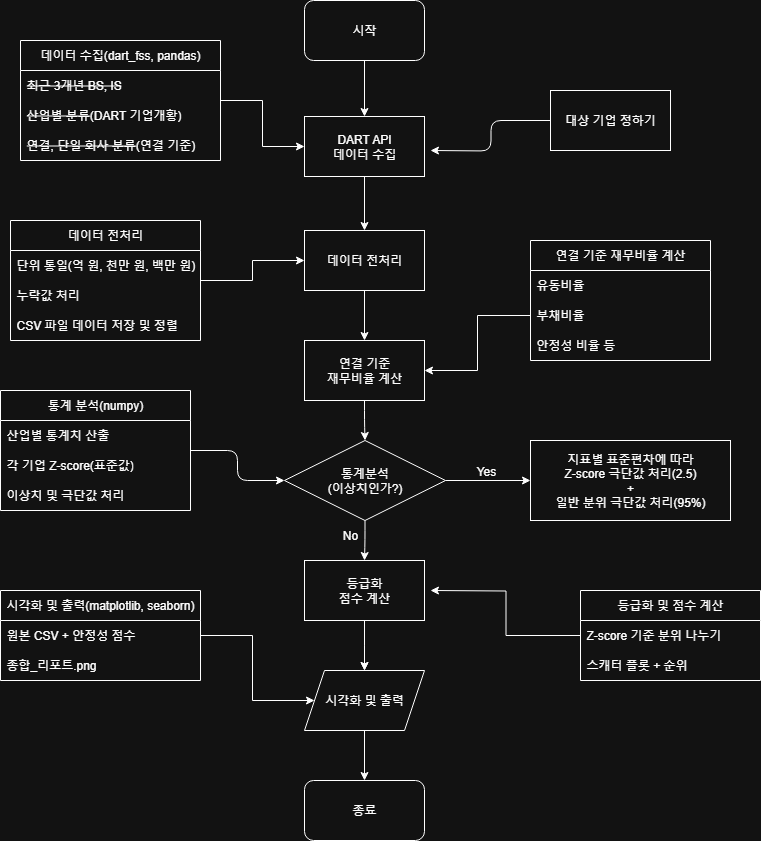

The diagram above was exported from draw.io. Its source (the exported page's mxGraphModel, read from the mxfile embedded in the PNG):
<mxGraphModel dx="1042" dy="527" grid="1" gridSize="10" guides="0" tooltips="1" connect="1" arrows="1" fold="1" page="1" pageScale="1" pageWidth="827" pageHeight="1169" background="none" math="0" shadow="0">
  <root>
    <mxCell id="0" />
    <mxCell id="1" parent="0" />
    <mxCell id="Pbazb3jmAfr5pcNrObVd-4" value="" style="edgeStyle=orthogonalEdgeStyle;rounded=0;orthogonalLoop=1;jettySize=auto;html=1;labelBackgroundColor=none;fontColor=default;entryX=0.5;entryY=0;entryDx=0;entryDy=0;" parent="1" source="Pbazb3jmAfr5pcNrObVd-1" target="Pbazb3jmAfr5pcNrObVd-2" edge="1">
      <mxGeometry relative="1" as="geometry" />
    </mxCell>
    <mxCell id="Pbazb3jmAfr5pcNrObVd-1" value="시작" style="rounded=1;whiteSpace=wrap;html=1;labelBackgroundColor=none;" parent="1" vertex="1">
      <mxGeometry x="354" y="30" width="120" height="60" as="geometry" />
    </mxCell>
    <mxCell id="Pbazb3jmAfr5pcNrObVd-6" value="" style="edgeStyle=orthogonalEdgeStyle;rounded=0;orthogonalLoop=1;jettySize=auto;html=1;labelBackgroundColor=none;fontColor=default;" parent="1" source="Pbazb3jmAfr5pcNrObVd-2" target="Pbazb3jmAfr5pcNrObVd-5" edge="1">
      <mxGeometry relative="1" as="geometry" />
    </mxCell>
    <mxCell id="Pbazb3jmAfr5pcNrObVd-2" value="DART API&lt;br&gt;데이터 수집" style="rounded=0;whiteSpace=wrap;html=1;labelBackgroundColor=none;" parent="1" vertex="1">
      <mxGeometry x="354" y="146" width="120" height="60" as="geometry" />
    </mxCell>
    <mxCell id="Pbazb3jmAfr5pcNrObVd-8" value="" style="edgeStyle=orthogonalEdgeStyle;rounded=0;orthogonalLoop=1;jettySize=auto;html=1;labelBackgroundColor=none;fontColor=default;" parent="1" source="Pbazb3jmAfr5pcNrObVd-5" target="Pbazb3jmAfr5pcNrObVd-7" edge="1">
      <mxGeometry relative="1" as="geometry" />
    </mxCell>
    <mxCell id="Pbazb3jmAfr5pcNrObVd-5" value="데이터 전처리" style="rounded=0;whiteSpace=wrap;html=1;labelBackgroundColor=none;" parent="1" vertex="1">
      <mxGeometry x="354" y="260" width="120" height="60" as="geometry" />
    </mxCell>
    <mxCell id="3xsRQ2i86KAYwUW2FKTo-20" value="" style="edgeStyle=orthogonalEdgeStyle;orthogonalLoop=1;jettySize=auto;html=1;" parent="1" source="Pbazb3jmAfr5pcNrObVd-7" target="3xsRQ2i86KAYwUW2FKTo-19" edge="1">
      <mxGeometry relative="1" as="geometry" />
    </mxCell>
    <mxCell id="Pbazb3jmAfr5pcNrObVd-7" value="&lt;div&gt;연결 기준&lt;/div&gt;재무비율 계산" style="rounded=0;whiteSpace=wrap;html=1;labelBackgroundColor=none;" parent="1" vertex="1">
      <mxGeometry x="354" y="370" width="120" height="60" as="geometry" />
    </mxCell>
    <mxCell id="Pbazb3jmAfr5pcNrObVd-14" value="" style="edgeStyle=orthogonalEdgeStyle;rounded=0;orthogonalLoop=1;jettySize=auto;html=1;labelBackgroundColor=none;fontColor=default;" parent="1" source="Pbazb3jmAfr5pcNrObVd-11" edge="1">
      <mxGeometry relative="1" as="geometry">
        <mxPoint x="414" y="700" as="targetPoint" />
      </mxGeometry>
    </mxCell>
    <mxCell id="Pbazb3jmAfr5pcNrObVd-11" value="등급화&lt;div&gt;점수 계산&lt;/div&gt;" style="rounded=0;whiteSpace=wrap;html=1;labelBackgroundColor=none;" parent="1" vertex="1">
      <mxGeometry x="354" y="590" width="120" height="60" as="geometry" />
    </mxCell>
    <mxCell id="Pbazb3jmAfr5pcNrObVd-76" value="" style="edgeStyle=orthogonalEdgeStyle;rounded=0;orthogonalLoop=1;jettySize=auto;html=1;labelBackgroundColor=none;fontColor=default;" parent="1" source="Pbazb3jmAfr5pcNrObVd-16" target="Pbazb3jmAfr5pcNrObVd-75" edge="1">
      <mxGeometry relative="1" as="geometry" />
    </mxCell>
    <mxCell id="Pbazb3jmAfr5pcNrObVd-16" value="시각화 및 출력" style="shape=parallelogram;perimeter=parallelogramPerimeter;whiteSpace=wrap;html=1;fixedSize=1;labelBackgroundColor=none;" parent="1" vertex="1">
      <mxGeometry x="354" y="700" width="120" height="60" as="geometry" />
    </mxCell>
    <mxCell id="Pbazb3jmAfr5pcNrObVd-57" style="edgeStyle=orthogonalEdgeStyle;rounded=0;orthogonalLoop=1;jettySize=auto;html=1;entryX=0;entryY=0.5;entryDx=0;entryDy=0;labelBackgroundColor=none;fontColor=default;" parent="1" source="Pbazb3jmAfr5pcNrObVd-53" target="Pbazb3jmAfr5pcNrObVd-2" edge="1">
      <mxGeometry relative="1" as="geometry" />
    </mxCell>
    <mxCell id="Pbazb3jmAfr5pcNrObVd-53" value="데이터 수집(dart_fss, pandas)" style="swimlane;fontStyle=0;childLayout=stackLayout;horizontal=1;startSize=30;horizontalStack=0;resizeParent=1;resizeParentMax=0;resizeLast=0;collapsible=1;marginBottom=0;whiteSpace=wrap;html=1;labelBackgroundColor=none;" parent="1" vertex="1">
      <mxGeometry x="70" y="70" width="200" height="120" as="geometry" />
    </mxCell>
    <mxCell id="Pbazb3jmAfr5pcNrObVd-54" value="&lt;strike&gt;최근 3개년 BS, IS&lt;/strike&gt;" style="text;strokeColor=none;fillColor=none;align=left;verticalAlign=middle;spacingLeft=4;spacingRight=4;overflow=hidden;points=[[0,0.5],[1,0.5]];portConstraint=eastwest;rotatable=0;whiteSpace=wrap;html=1;labelBackgroundColor=none;" parent="Pbazb3jmAfr5pcNrObVd-53" vertex="1">
      <mxGeometry y="30" width="200" height="30" as="geometry" />
    </mxCell>
    <mxCell id="Pbazb3jmAfr5pcNrObVd-55" value="&lt;strike&gt;산업별 분류&lt;/strike&gt;(DART 기업개황)" style="text;strokeColor=none;fillColor=none;align=left;verticalAlign=middle;spacingLeft=4;spacingRight=4;overflow=hidden;points=[[0,0.5],[1,0.5]];portConstraint=eastwest;rotatable=0;whiteSpace=wrap;html=1;labelBackgroundColor=none;" parent="Pbazb3jmAfr5pcNrObVd-53" vertex="1">
      <mxGeometry y="60" width="200" height="30" as="geometry" />
    </mxCell>
    <mxCell id="Pbazb3jmAfr5pcNrObVd-77" value="&lt;strike&gt;연결, 단일 회사 분류&lt;/strike&gt;(연결 기준)" style="text;strokeColor=none;fillColor=none;align=left;verticalAlign=middle;spacingLeft=4;spacingRight=4;overflow=hidden;points=[[0,0.5],[1,0.5]];portConstraint=eastwest;rotatable=0;whiteSpace=wrap;html=1;labelBackgroundColor=none;" parent="Pbazb3jmAfr5pcNrObVd-53" vertex="1">
      <mxGeometry y="90" width="200" height="30" as="geometry" />
    </mxCell>
    <mxCell id="Pbazb3jmAfr5pcNrObVd-63" style="edgeStyle=orthogonalEdgeStyle;rounded=0;orthogonalLoop=1;jettySize=auto;html=1;entryX=0;entryY=0.5;entryDx=0;entryDy=0;labelBackgroundColor=none;fontColor=default;" parent="1" source="Pbazb3jmAfr5pcNrObVd-58" target="Pbazb3jmAfr5pcNrObVd-5" edge="1">
      <mxGeometry relative="1" as="geometry" />
    </mxCell>
    <mxCell id="Pbazb3jmAfr5pcNrObVd-58" value="데이터 전처리" style="swimlane;fontStyle=0;childLayout=stackLayout;horizontal=1;startSize=30;horizontalStack=0;resizeParent=1;resizeParentMax=0;resizeLast=0;collapsible=1;marginBottom=0;whiteSpace=wrap;html=1;labelBackgroundColor=none;" parent="1" vertex="1">
      <mxGeometry x="60" y="250" width="190" height="120" as="geometry" />
    </mxCell>
    <mxCell id="Pbazb3jmAfr5pcNrObVd-59" value="단위 통일(억 원, 천만 원, 백만 원)" style="text;strokeColor=none;fillColor=none;align=left;verticalAlign=middle;spacingLeft=4;spacingRight=4;overflow=hidden;points=[[0,0.5],[1,0.5]];portConstraint=eastwest;rotatable=0;whiteSpace=wrap;html=1;labelBackgroundColor=none;" parent="Pbazb3jmAfr5pcNrObVd-58" vertex="1">
      <mxGeometry y="30" width="190" height="30" as="geometry" />
    </mxCell>
    <mxCell id="Pbazb3jmAfr5pcNrObVd-60" value="누락값 처리" style="text;strokeColor=none;fillColor=none;align=left;verticalAlign=middle;spacingLeft=4;spacingRight=4;overflow=hidden;points=[[0,0.5],[1,0.5]];portConstraint=eastwest;rotatable=0;whiteSpace=wrap;html=1;labelBackgroundColor=none;" parent="Pbazb3jmAfr5pcNrObVd-58" vertex="1">
      <mxGeometry y="60" width="190" height="30" as="geometry" />
    </mxCell>
    <mxCell id="Pbazb3jmAfr5pcNrObVd-61" value="CSV 파일 데이터 저장 및 정렬" style="text;strokeColor=none;fillColor=none;align=left;verticalAlign=middle;spacingLeft=4;spacingRight=4;overflow=hidden;points=[[0,0.5],[1,0.5]];portConstraint=eastwest;rotatable=0;whiteSpace=wrap;html=1;labelBackgroundColor=none;" parent="Pbazb3jmAfr5pcNrObVd-58" vertex="1">
      <mxGeometry y="90" width="190" height="30" as="geometry" />
    </mxCell>
    <mxCell id="Pbazb3jmAfr5pcNrObVd-64" value="연결 기준 재무비율 계산" style="swimlane;fontStyle=0;childLayout=stackLayout;horizontal=1;startSize=30;horizontalStack=0;resizeParent=1;resizeParentMax=0;resizeLast=0;collapsible=1;marginBottom=0;whiteSpace=wrap;html=1;labelBackgroundColor=none;" parent="1" vertex="1">
      <mxGeometry x="580" y="270" width="180" height="120" as="geometry" />
    </mxCell>
    <mxCell id="Pbazb3jmAfr5pcNrObVd-65" value="유동비율" style="text;strokeColor=none;fillColor=none;align=left;verticalAlign=middle;spacingLeft=4;spacingRight=4;overflow=hidden;points=[[0,0.5],[1,0.5]];portConstraint=eastwest;rotatable=0;whiteSpace=wrap;html=1;labelBackgroundColor=none;" parent="Pbazb3jmAfr5pcNrObVd-64" vertex="1">
      <mxGeometry y="30" width="180" height="30" as="geometry" />
    </mxCell>
    <mxCell id="Pbazb3jmAfr5pcNrObVd-66" value="부채비율" style="text;strokeColor=none;fillColor=none;align=left;verticalAlign=middle;spacingLeft=4;spacingRight=4;overflow=hidden;points=[[0,0.5],[1,0.5]];portConstraint=eastwest;rotatable=0;whiteSpace=wrap;html=1;labelBackgroundColor=none;" parent="Pbazb3jmAfr5pcNrObVd-64" vertex="1">
      <mxGeometry y="60" width="180" height="30" as="geometry" />
    </mxCell>
    <mxCell id="wETefb_KNvw2iJ2emwnj-1" value="안정성 비율 등" style="text;strokeColor=none;fillColor=none;align=left;verticalAlign=middle;spacingLeft=4;spacingRight=4;overflow=hidden;points=[[0,0.5],[1,0.5]];portConstraint=eastwest;rotatable=0;whiteSpace=wrap;html=1;labelBackgroundColor=none;" vertex="1" parent="Pbazb3jmAfr5pcNrObVd-64">
      <mxGeometry y="90" width="180" height="30" as="geometry" />
    </mxCell>
    <mxCell id="Pbazb3jmAfr5pcNrObVd-68" style="edgeStyle=orthogonalEdgeStyle;rounded=0;orthogonalLoop=1;jettySize=auto;html=1;entryX=1;entryY=0.5;entryDx=0;entryDy=0;labelBackgroundColor=none;fontColor=default;" parent="1" source="Pbazb3jmAfr5pcNrObVd-66" target="Pbazb3jmAfr5pcNrObVd-7" edge="1">
      <mxGeometry relative="1" as="geometry">
        <mxPoint x="480" y="370" as="targetPoint" />
      </mxGeometry>
    </mxCell>
    <mxCell id="Pbazb3jmAfr5pcNrObVd-73" value="" style="edgeStyle=orthogonalEdgeStyle;rounded=0;orthogonalLoop=1;jettySize=auto;html=1;labelBackgroundColor=none;fontColor=default;" parent="1" source="Pbazb3jmAfr5pcNrObVd-11" edge="1">
      <mxGeometry relative="1" as="geometry">
        <mxPoint x="414" y="650" as="sourcePoint" />
        <mxPoint x="414" y="700" as="targetPoint" />
        <Array as="points">
          <mxPoint x="414" y="675" />
          <mxPoint x="414" y="675" />
        </Array>
      </mxGeometry>
    </mxCell>
    <mxCell id="Pbazb3jmAfr5pcNrObVd-75" value="종료" style="rounded=1;whiteSpace=wrap;html=1;labelBackgroundColor=none;" parent="1" vertex="1">
      <mxGeometry x="354" y="810" width="120" height="60" as="geometry" />
    </mxCell>
    <mxCell id="3xsRQ2i86KAYwUW2FKTo-23" value="" style="edgeStyle=orthogonalEdgeStyle;orthogonalLoop=1;jettySize=auto;html=1;" parent="1" source="Pbazb3jmAfr5pcNrObVd-78" target="3xsRQ2i86KAYwUW2FKTo-19" edge="1">
      <mxGeometry relative="1" as="geometry" />
    </mxCell>
    <mxCell id="Pbazb3jmAfr5pcNrObVd-78" value="통계 분석(numpy)" style="swimlane;fontStyle=0;childLayout=stackLayout;horizontal=1;startSize=30;horizontalStack=0;resizeParent=1;resizeParentMax=0;resizeLast=0;collapsible=1;marginBottom=0;whiteSpace=wrap;html=1;labelBackgroundColor=none;" parent="1" vertex="1">
      <mxGeometry x="50" y="420" width="190" height="120" as="geometry" />
    </mxCell>
    <mxCell id="Pbazb3jmAfr5pcNrObVd-79" value="산업별 통계치 산출" style="text;strokeColor=none;fillColor=none;align=left;verticalAlign=middle;spacingLeft=4;spacingRight=4;overflow=hidden;points=[[0,0.5],[1,0.5]];portConstraint=eastwest;rotatable=0;whiteSpace=wrap;html=1;labelBackgroundColor=none;" parent="Pbazb3jmAfr5pcNrObVd-78" vertex="1">
      <mxGeometry y="30" width="190" height="30" as="geometry" />
    </mxCell>
    <mxCell id="Pbazb3jmAfr5pcNrObVd-81" value="각 기업 Z-score(표준값)" style="text;strokeColor=none;fillColor=none;align=left;verticalAlign=middle;spacingLeft=4;spacingRight=4;overflow=hidden;points=[[0,0.5],[1,0.5]];portConstraint=eastwest;rotatable=0;whiteSpace=wrap;html=1;labelBackgroundColor=none;" parent="Pbazb3jmAfr5pcNrObVd-78" vertex="1">
      <mxGeometry y="60" width="190" height="30" as="geometry" />
    </mxCell>
    <mxCell id="Pbazb3jmAfr5pcNrObVd-80" value="이상치 및 극단값 처리" style="text;strokeColor=none;fillColor=none;align=left;verticalAlign=middle;spacingLeft=4;spacingRight=4;overflow=hidden;points=[[0,0.5],[1,0.5]];portConstraint=eastwest;rotatable=0;whiteSpace=wrap;html=1;labelBackgroundColor=none;" parent="Pbazb3jmAfr5pcNrObVd-78" vertex="1">
      <mxGeometry y="90" width="190" height="30" as="geometry" />
    </mxCell>
    <mxCell id="3xsRQ2i86KAYwUW2FKTo-6" style="edgeStyle=orthogonalEdgeStyle;rounded=0;orthogonalLoop=1;jettySize=auto;html=1;labelBackgroundColor=none;fontColor=default;" parent="1" source="3xsRQ2i86KAYwUW2FKTo-2" edge="1">
      <mxGeometry relative="1" as="geometry">
        <mxPoint x="480" y="620" as="targetPoint" />
      </mxGeometry>
    </mxCell>
    <mxCell id="3xsRQ2i86KAYwUW2FKTo-2" value="등급화 및 점수 계산" style="swimlane;fontStyle=0;childLayout=stackLayout;horizontal=1;startSize=30;horizontalStack=0;resizeParent=1;resizeParentMax=0;resizeLast=0;collapsible=1;marginBottom=0;whiteSpace=wrap;html=1;labelBackgroundColor=none;" parent="1" vertex="1">
      <mxGeometry x="630" y="620" width="180" height="90" as="geometry" />
    </mxCell>
    <mxCell id="3xsRQ2i86KAYwUW2FKTo-3" value="Z-score 기준 분위 나누기" style="text;strokeColor=none;fillColor=none;align=left;verticalAlign=middle;spacingLeft=4;spacingRight=4;overflow=hidden;points=[[0,0.5],[1,0.5]];portConstraint=eastwest;rotatable=0;whiteSpace=wrap;html=1;labelBackgroundColor=none;" parent="3xsRQ2i86KAYwUW2FKTo-2" vertex="1">
      <mxGeometry y="30" width="180" height="30" as="geometry" />
    </mxCell>
    <mxCell id="3xsRQ2i86KAYwUW2FKTo-16" value="스캐터 플롯 + 순위" style="text;strokeColor=none;fillColor=none;align=left;verticalAlign=middle;spacingLeft=4;spacingRight=4;overflow=hidden;points=[[0,0.5],[1,0.5]];portConstraint=eastwest;rotatable=0;whiteSpace=wrap;html=1;labelBackgroundColor=none;" parent="3xsRQ2i86KAYwUW2FKTo-2" vertex="1">
      <mxGeometry y="60" width="180" height="30" as="geometry" />
    </mxCell>
    <mxCell id="3xsRQ2i86KAYwUW2FKTo-15" style="edgeStyle=orthogonalEdgeStyle;orthogonalLoop=1;jettySize=auto;html=1;entryX=0;entryY=0.5;entryDx=0;entryDy=0;rounded=0;curved=0;" parent="1" source="3xsRQ2i86KAYwUW2FKTo-11" target="Pbazb3jmAfr5pcNrObVd-16" edge="1">
      <mxGeometry relative="1" as="geometry" />
    </mxCell>
    <mxCell id="3xsRQ2i86KAYwUW2FKTo-11" value="시각화 및 출력(matplotlib, seaborn)" style="swimlane;fontStyle=0;childLayout=stackLayout;horizontal=1;startSize=30;horizontalStack=0;resizeParent=1;resizeParentMax=0;resizeLast=0;collapsible=1;marginBottom=0;whiteSpace=wrap;html=1;" parent="1" vertex="1">
      <mxGeometry x="50" y="620" width="200" height="90" as="geometry" />
    </mxCell>
    <mxCell id="3xsRQ2i86KAYwUW2FKTo-14" value="원본 CSV + 안정성 점수" style="text;strokeColor=none;fillColor=none;align=left;verticalAlign=middle;spacingLeft=4;spacingRight=4;overflow=hidden;points=[[0,0.5],[1,0.5]];portConstraint=eastwest;rotatable=0;whiteSpace=wrap;html=1;" parent="3xsRQ2i86KAYwUW2FKTo-11" vertex="1">
      <mxGeometry y="30" width="200" height="30" as="geometry" />
    </mxCell>
    <mxCell id="3xsRQ2i86KAYwUW2FKTo-13" value="종합_리포트.png" style="text;strokeColor=none;fillColor=none;align=left;verticalAlign=middle;spacingLeft=4;spacingRight=4;overflow=hidden;points=[[0,0.5],[1,0.5]];portConstraint=eastwest;rotatable=0;whiteSpace=wrap;html=1;" parent="3xsRQ2i86KAYwUW2FKTo-11" vertex="1">
      <mxGeometry y="60" width="200" height="30" as="geometry" />
    </mxCell>
    <mxCell id="3xsRQ2i86KAYwUW2FKTo-18" style="edgeStyle=orthogonalEdgeStyle;orthogonalLoop=1;jettySize=auto;html=1;" parent="1" source="3xsRQ2i86KAYwUW2FKTo-17" edge="1">
      <mxGeometry relative="1" as="geometry">
        <mxPoint x="480" y="180" as="targetPoint" />
      </mxGeometry>
    </mxCell>
    <mxCell id="3xsRQ2i86KAYwUW2FKTo-17" value="대상 기업 정하기" style="rounded=0;whiteSpace=wrap;html=1;" parent="1" vertex="1">
      <mxGeometry x="600" y="120" width="120" height="60" as="geometry" />
    </mxCell>
    <mxCell id="3xsRQ2i86KAYwUW2FKTo-21" value="" style="edgeStyle=orthogonalEdgeStyle;orthogonalLoop=1;jettySize=auto;html=1;" parent="1" source="3xsRQ2i86KAYwUW2FKTo-19" target="Pbazb3jmAfr5pcNrObVd-11" edge="1">
      <mxGeometry relative="1" as="geometry" />
    </mxCell>
    <mxCell id="3xsRQ2i86KAYwUW2FKTo-25" value="" style="edgeStyle=orthogonalEdgeStyle;orthogonalLoop=1;jettySize=auto;html=1;" parent="1" source="3xsRQ2i86KAYwUW2FKTo-19" target="3xsRQ2i86KAYwUW2FKTo-24" edge="1">
      <mxGeometry relative="1" as="geometry" />
    </mxCell>
    <mxCell id="3xsRQ2i86KAYwUW2FKTo-19" value="통계분석&lt;div&gt;(이상치인가?)&lt;/div&gt;" style="rhombus;whiteSpace=wrap;html=1;" parent="1" vertex="1">
      <mxGeometry x="334" y="470" width="161" height="80" as="geometry" />
    </mxCell>
    <mxCell id="3xsRQ2i86KAYwUW2FKTo-24" value="지표별 표준편차에 따라&lt;div&gt;Z-score 극단값 처리(2.5)&lt;/div&gt;&lt;div&gt;+&lt;/div&gt;&lt;div&gt;일반 분위 극단값 처리(95%)&lt;/div&gt;" style="rounded=0;whiteSpace=wrap;html=1;" parent="1" vertex="1">
      <mxGeometry x="580" y="470" width="200" height="80" as="geometry" />
    </mxCell>
    <mxCell id="3xsRQ2i86KAYwUW2FKTo-26" value="Yes" style="text;html=1;align=center;verticalAlign=middle;whiteSpace=wrap;rounded=0;" parent="1" vertex="1">
      <mxGeometry x="506" y="486" width="60" height="30" as="geometry" />
    </mxCell>
    <mxCell id="3xsRQ2i86KAYwUW2FKTo-28" value="No" style="text;html=1;align=center;verticalAlign=middle;whiteSpace=wrap;rounded=0;" parent="1" vertex="1">
      <mxGeometry x="370" y="550" width="60" height="30" as="geometry" />
    </mxCell>
  </root>
</mxGraphModel>